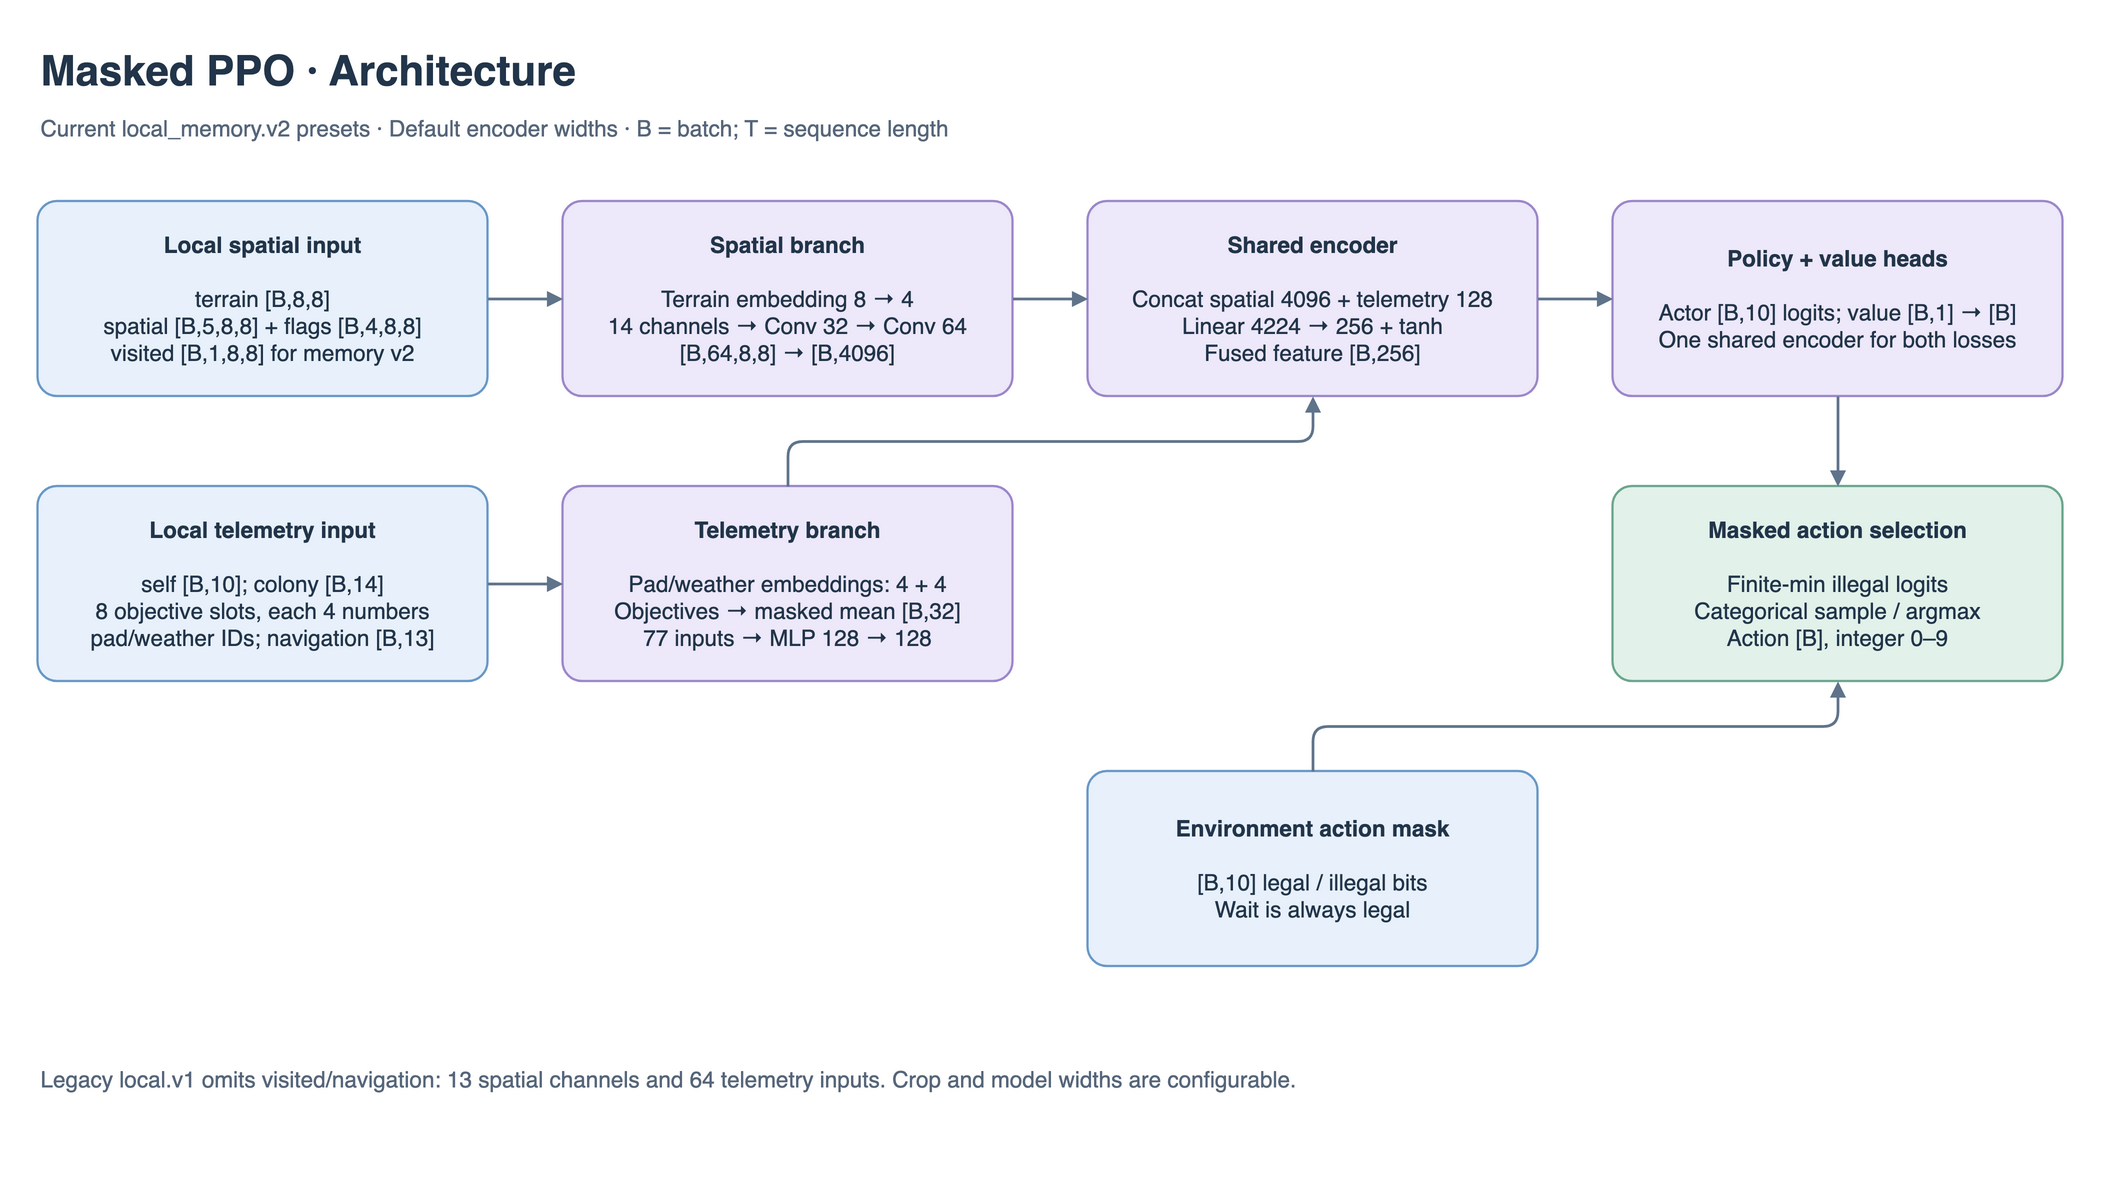

The diagram above was exported from draw.io. Its source (the exported page's mxGraphModel, read from the mxfile embedded in the PNG):
<mxGraphModel adaptiveColors="auto" page="0" pageWidth="1440" pageHeight="780" background="#FFFFFF">
  <root>
    <mxCell id="0" />
    <mxCell id="1" parent="0" />
    <mxCell id="title" value="Masked PPO · Architecture" style="text;html=1;align=left;fontSize=28;fontStyle=1;fontColor=#22354A;" vertex="1" parent="1">
      <mxGeometry x="40" y="20" width="1350" height="42" as="geometry" />
    </mxCell>
    <mxCell id="subtitle" value="Current local_memory.v2 presets · Default encoder widths · B = batch; T = sequence length" style="text;html=1;align=left;fontSize=15;fontColor=#56667A;" vertex="1" parent="1">
      <mxGeometry x="40" y="66" width="1350" height="32" as="geometry" />
    </mxCell>
    <mxCell id="spatial" value="&lt;b&gt;Local spatial input&lt;/b&gt;&lt;br&gt;&lt;br&gt;terrain [B,8,8]&lt;br&gt;spatial [B,5,8,8] + flags [B,4,8,8]&lt;br&gt;visited [B,1,8,8] for memory v2" style="rounded=1;arcSize=10;whiteSpace=wrap;html=1;fillColor=#E8F1FB;strokeColor=#6998C7;strokeWidth=1.5;fontSize=15;fontColor=#22354A;spacing=12;" vertex="1" parent="1">
      <mxGeometry x="40" y="130" width="300" height="130" as="geometry" />
    </mxCell>
    <mxCell id="cnn" value="&lt;b&gt;Spatial branch&lt;/b&gt;&lt;br&gt;&lt;br&gt;Terrain embedding 8 → 4&lt;br&gt;14 channels → Conv 32 → Conv 64&lt;br&gt;[B,64,8,8] → [B,4096]" style="rounded=1;arcSize=10;whiteSpace=wrap;html=1;fillColor=#EDE9FA;strokeColor=#9C87CA;strokeWidth=1.5;fontSize=15;fontColor=#22354A;spacing=12;" vertex="1" parent="1">
      <mxGeometry x="390" y="130" width="300" height="130" as="geometry" />
    </mxCell>
    <mxCell id="fusion" value="&lt;b&gt;Shared encoder&lt;/b&gt;&lt;br&gt;&lt;br&gt;Concat spatial 4096 + telemetry 128&lt;br&gt;Linear 4224 → 256 + tanh&lt;br&gt;Fused feature [B,256]" style="rounded=1;arcSize=10;whiteSpace=wrap;html=1;fillColor=#EDE9FA;strokeColor=#9C87CA;strokeWidth=1.5;fontSize=15;fontColor=#22354A;spacing=12;" vertex="1" parent="1">
      <mxGeometry x="740" y="130" width="300" height="130" as="geometry" />
    </mxCell>
    <mxCell id="heads" value="&lt;b&gt;Policy + value heads&lt;/b&gt;&lt;br&gt;&lt;br&gt;Actor [B,10] logits; value [B,1] → [B]&lt;br&gt;One shared encoder for both losses" style="rounded=1;arcSize=10;whiteSpace=wrap;html=1;fillColor=#EDE9FA;strokeColor=#9C87CA;strokeWidth=1.5;fontSize=15;fontColor=#22354A;spacing=12;" vertex="1" parent="1">
      <mxGeometry x="1090" y="130" width="300" height="130" as="geometry" />
    </mxCell>
    <mxCell id="telemetry" value="&lt;b&gt;Local telemetry input&lt;/b&gt;&lt;br&gt;&lt;br&gt;self [B,10]; colony [B,14]&lt;br&gt;8 objective slots, each 4 numbers&lt;br&gt;pad/weather IDs; navigation [B,13]" style="rounded=1;arcSize=10;whiteSpace=wrap;html=1;fillColor=#E8F1FB;strokeColor=#6998C7;strokeWidth=1.5;fontSize=15;fontColor=#22354A;spacing=12;" vertex="1" parent="1">
      <mxGeometry x="40" y="320" width="300" height="130" as="geometry" />
    </mxCell>
    <mxCell id="mlp" value="&lt;b&gt;Telemetry branch&lt;/b&gt;&lt;br&gt;&lt;br&gt;Pad/weather embeddings: 4 + 4&lt;br&gt;Objectives → masked mean [B,32]&lt;br&gt;77 inputs → MLP 128 → 128" style="rounded=1;arcSize=10;whiteSpace=wrap;html=1;fillColor=#EDE9FA;strokeColor=#9C87CA;strokeWidth=1.5;fontSize=15;fontColor=#22354A;spacing=12;" vertex="1" parent="1">
      <mxGeometry x="390" y="320" width="300" height="130" as="geometry" />
    </mxCell>
    <mxCell id="mask" value="&lt;b&gt;Environment action mask&lt;/b&gt;&lt;br&gt;&lt;br&gt;[B,10] legal / illegal bits&lt;br&gt;Wait is always legal" style="rounded=1;arcSize=10;whiteSpace=wrap;html=1;fillColor=#E8F1FB;strokeColor=#6998C7;strokeWidth=1.5;fontSize=15;fontColor=#22354A;spacing=12;" vertex="1" parent="1">
      <mxGeometry x="740" y="510" width="300" height="130" as="geometry" />
    </mxCell>
    <mxCell id="action" value="&lt;b&gt;Masked action selection&lt;/b&gt;&lt;br&gt;&lt;br&gt;Finite-min illegal logits&lt;br&gt;Categorical sample / argmax&lt;br&gt;Action [B], integer 0–9" style="rounded=1;arcSize=10;whiteSpace=wrap;html=1;fillColor=#E2F2EB;strokeColor=#6BA68D;strokeWidth=1.5;fontSize=15;fontColor=#22354A;spacing=12;" vertex="1" parent="1">
      <mxGeometry x="1090" y="320" width="300" height="130" as="geometry" />
    </mxCell>
    <mxCell id="edge0" style="edgeStyle=elbowEdgeStyle;elbow=vertical;rounded=1;html=1;strokeColor=#60748B;strokeWidth=1.8;endArrow=block;endFill=1;" edge="1" source="spatial" target="cnn" parent="1">
      <mxGeometry relative="1" as="geometry" />
    </mxCell>
    <mxCell id="edge1" style="edgeStyle=elbowEdgeStyle;elbow=vertical;rounded=1;html=1;strokeColor=#60748B;strokeWidth=1.8;endArrow=block;endFill=1;" edge="1" source="cnn" target="fusion" parent="1">
      <mxGeometry relative="1" as="geometry" />
    </mxCell>
    <mxCell id="edge2" style="edgeStyle=elbowEdgeStyle;elbow=vertical;rounded=1;html=1;strokeColor=#60748B;strokeWidth=1.8;endArrow=block;endFill=1;" edge="1" source="telemetry" target="mlp" parent="1">
      <mxGeometry relative="1" as="geometry" />
    </mxCell>
    <mxCell id="edge3" style="edgeStyle=elbowEdgeStyle;elbow=vertical;rounded=1;html=1;strokeColor=#60748B;strokeWidth=1.8;endArrow=block;endFill=1;" edge="1" source="mlp" target="fusion" parent="1">
      <mxGeometry relative="1" as="geometry" />
    </mxCell>
    <mxCell id="edge4" style="edgeStyle=elbowEdgeStyle;elbow=vertical;rounded=1;html=1;strokeColor=#60748B;strokeWidth=1.8;endArrow=block;endFill=1;" edge="1" source="fusion" target="heads" parent="1">
      <mxGeometry relative="1" as="geometry" />
    </mxCell>
    <mxCell id="edge5" style="edgeStyle=elbowEdgeStyle;elbow=vertical;rounded=1;html=1;strokeColor=#60748B;strokeWidth=1.8;endArrow=block;endFill=1;" edge="1" source="heads" target="action" parent="1">
      <mxGeometry relative="1" as="geometry" />
    </mxCell>
    <mxCell id="edge6" style="edgeStyle=elbowEdgeStyle;elbow=vertical;rounded=1;html=1;strokeColor=#60748B;strokeWidth=1.8;endArrow=block;endFill=1;" edge="1" source="mask" target="action" parent="1">
      <mxGeometry relative="1" as="geometry" />
    </mxCell>
    <mxCell id="foot" value="Legacy local.v1 omits visited/navigation: 13 spatial channels and 64 telemetry inputs. Crop and model widths are configurable." style="text;html=1;whiteSpace=wrap;align=left;fontSize=15;fontColor=#56667A;" vertex="1" parent="1">
      <mxGeometry x="40" y="700" width="1350" height="58" as="geometry" />
    </mxCell>
  </root>
</mxGraphModel>